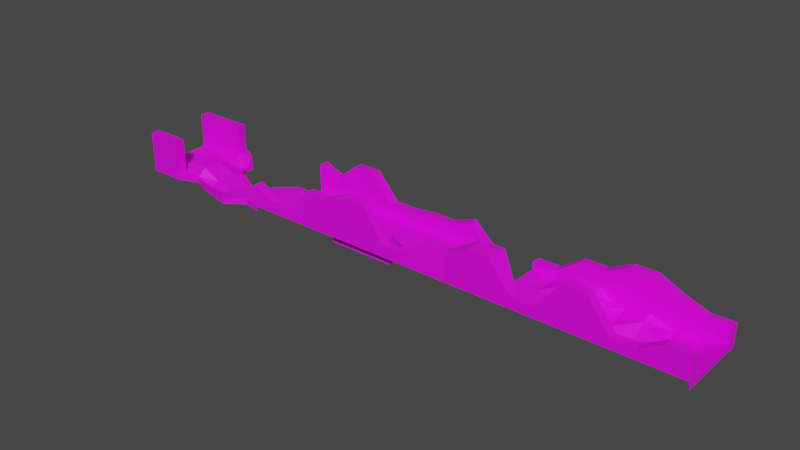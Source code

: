# Source: ramp6.blend  (saved by Blender 2.92.15; exported with 4.5.12 LTS)
import bpy
from mathutils import Matrix  # noqa: F401  (used for matrix-valued properties, if any)

bpy.ops.wm.read_factory_settings(use_empty=True)
scene = bpy.context.scene
scene.name = 'Scene'

# ---- images (referenced by path relative to the original .blend; pixels are not part of the script)
import os
ASSET_DIR = os.environ.get("B2B_ASSET_DIR", "")  # directory of the original .blend (textures are referenced by path, not embedded)
HERE = os.path.dirname(os.path.abspath(__file__))  # packed textures are extracted next to this script under _unpacked/

def load_image(name, relpath, width, height, colorspace="sRGB"):
    """Load a texture the original file referenced (path relative to the .blend, or extracted next to this script)."""
    p = next((c for c in (os.path.join(HERE, relpath), os.path.join(ASSET_DIR, relpath)) if relpath and os.path.exists(c)), "")
    if p:
        img = bpy.data.images.load(p, check_existing=True)
        img.name = name
    else:  # same state as the original file: an image datablock whose file is absent (Cycles renders it pink)
        img = bpy.data.images.new(name, width, height)
        img.source = "FILE"
        img.filepath = "//" + (relpath or name)
    img.colorspace_settings.name = colorspace
    return img
img_wall_stone_a_basecolor_png = load_image('Wall_Stone_A_Basecolor.png', 'Wall_Stone_A_Basecolor.png', 1024, 1024, 'sRGB')

# ---- materials (node trees are filled in below, after node groups)
mat_stone = bpy.data.materials.new('Stone')
mat_stone.use_transparent_shadow = False

# ---- material node trees
mat_stone.use_nodes = True; mat_stone.node_tree.nodes.clear()
_N = mat_stone.node_tree.nodes; _L = mat_stone.node_tree.links
n0 = _N.new('ShaderNodeBsdfPrincipled'); n0.name = 'Principled BSDF'; n0.location = (10, 300)
n0.distribution = 'GGX'
n0.subsurface_method = 'BURLEY'
n0.inputs[3].default_value = 1.45
n0.inputs[27].default_value = (0.0, 0.0, 0.0, 1.0)
n0.inputs[28].default_value = 1.0
n1 = _N.new('ShaderNodeOutputMaterial'); n1.name = 'Material Output'; n1.location = (300, 300)
n2 = _N.new('ShaderNodeTexImage'); n2.name = 'Image Texture'; n2.location = (-280, 276)
n2.image = img_wall_stone_a_basecolor_png
_L.new(n0.outputs[0], n1.inputs[0])
_L.new(n2.outputs[0], n0.inputs[0])
n1.is_active_output = True

# ---- world
world_world = bpy.data.worlds.new('World'); scene.world = world_world
world_world.use_nodes = True; world_world.node_tree.nodes.clear()
_N = world_world.node_tree.nodes; _L = world_world.node_tree.links
n0 = _N.new('ShaderNodeOutputWorld'); n0.name = 'World Output'; n0.location = (300, 300)
n1 = _N.new('ShaderNodeBackground'); n1.name = 'Background'; n1.location = (10, 300)
n1.inputs[0].default_value = (0.05088, 0.05088, 0.05088, 1.0)
_L.new(n1.outputs[0], n0.inputs[0])
n0.is_active_output = True
world_world.color = (0.05088, 0.05088, 0.05088)
world_world.use_sun_shadow = False
world_world.sun_shadow_jitter_overblur = 0.0

# ---- meshes
me_plane_002 = bpy.data.meshes.new('Plane.002')
me_plane_002.from_pydata([(24.0, 4.0, 0.0), (24.0, -4.0, 0.0), (14.4, 4.0, 0.0), (4.8, 4.0, 0.0), (-4.8, 4.0, 0.0), (-14.4, 4.0, 0.0), (-14.4, -4.0, 0.0), (-4.8, -4.0, 0.0), (4.8, -4.0, 0.0), (14.4, -4.0, 0.0), (24.0, 7.82e-06, 0.0), (-19.2, 4.0, 0.0), (19.2, -4.0, 0.0), (19.2, 4.0, 0.0), (9.6, 4.0, 0.0), (-9.6, 4.0, 0.0), (-19.2, -4.0, 0.0), (-9.6, -4.0, 0.0), (1.303e-06, -4.0, 0.0), (9.6, -4.0, 0.0), (14.4, 4.692e-06, -0.8074), (4.8, 1.564e-06, 0.0), (-4.8, -1.564e-06, 0.0), (-13.11, -4.273e-06, 0.0), (-9.6, -3.128e-06, 0.0), (0.0, 0.0, 0.0), (9.6, 3.128e-06, 0.0), (19.2, 6.256e-06, -0.8571), (-19.2, -6.256e-06, 0.0), (24.0, 2.0, 0.0), (-21.6, 4.0, 0.0), (-24.0, -2.0, 0.0), (21.6, -4.0, 0.0), (16.8, 4.0, 0.0), (7.2, 4.0, 0.0), (-2.4, 4.0, 0.0), (-12.0, 4.0, 0.0), (-16.8, -4.0, 0.0), (-7.2, -4.0, 0.0), (2.4, -4.0, 0.0), (12.0, -4.0, 0.0), (14.4, -2.0, -1.326), (4.8, -2.0, 0.0), (-4.8, -2.0, 0.0), (-14.4, -2.0, 0.0), (24.0, -2.0, 0.0), (-16.8, 4.0, 0.0), (-26.0, -3.507, -0.5912), (16.8, -4.0, 0.0), (21.6, 4.0, 0.0), (12.0, 4.0, 0.0), (-7.2, 4.0, 0.0), (-21.6, -4.0, 0.0), (-12.0, -4.0, 0.0), (-2.4, -4.0, 0.0), (7.2, -4.0, 0.0), (14.4, 2.0, -0.6845), (4.8, 2.0, 0.0), (-4.8, 2.0, 0.0), (-14.4, 2.0, 0.0), (-9.6, 2.0, 0.0), (-7.2, -0.9736, 0.0), (-12.0, -3.91e-06, 0.0), (6.517e-07, -2.0, 0.0), (2.4, 7.82e-07, 0.0), (-2.4, -7.82e-07, 0.0), (9.6, 2.0, 0.7697), (12.0, 0.004739, 0.00721), (7.2, 2.346e-06, 0.0), (19.2, -2.0, -0.8571), (19.2, 2.0, -0.8376), (21.6, 7.038e-06, -0.8571), (16.8, 5.474e-06, -1.326), (-19.2, -2.0, 0.0), (-19.2, 2.0, 0.0), (-16.8, -5.474e-06, 0.0), (-21.6, -7.038e-06, 0.0), (-21.6, 2.0, 0.0), (-16.8, 2.0, 0.0), (-16.8, -2.0, 0.0), (16.8, 2.0, -0.318), (21.6, 2.0, -0.8376), (21.6, -2.0, -0.8571), (7.2, 2.0, -0.1579), (12.0, 2.0, 0.4922), (12.0, -2.0, 0.0), (-2.4, 2.0, 0.0), (2.4, -2.0, 0.0), (-12.0, 2.0, 0.0), (-7.2, 2.0, 0.0), (-7.2, -2.0, 0.0), (-2.4, -2.0, 0.0), (16.8, -2.0, -1.326), (-21.6, -2.0, 0.0), (14.4, -3.0, 0.0), (4.8, -3.0, 1.383), (-4.8, -3.0, 0.0), (-14.4, -3.0, 0.0), (-9.6, -3.0, 0.0), (9.775e-07, -3.0, 1.383), (19.2, -3.0, 0.0), (-19.2, -3.0, 0.0), (24.0, -3.0, 0.0), (-16.8, -3.0, 0.0), (21.6, -3.0, 0.0), (12.0, -3.0, 0.0), (2.4, -3.0, 1.383), (-7.2, -3.0, 0.0), (-12.0, -3.0, 0.0), (-2.4, -3.0, 1.383), (16.8, -3.0, 0.0), (-21.6, -3.0, 0.0), (24.0, 3.0, 0.0), (14.4, 3.0, -0.4613), (4.8, 3.0, 0.0), (-4.8, 3.0, 0.0), (-14.4, 3.0, 0.0), (-9.6, 3.0, 0.0), (-9.775e-07, 3.0, 0.0), (9.6, 3.0, 0.7697), (19.2, 3.0, -0.8376), (-19.2, 3.0, 0.0), (-21.6, 3.0, 0.0), (-16.8, 3.0, 0.0), (16.8, 3.0, 0.0), (21.6, 3.0, -0.8376), (7.2, 3.0, 0.0), (12.0, 3.0, 0.7697), (-2.4, 3.0, 0.0), (-12.0, 3.0, 0.0), (-7.2, 3.0, 0.0), (24.0, 3.0, 1.534), (24.0, 4.0, 1.534), (-21.6, 4.0, 2.916), (-30.0, -7.82e-06, -0.6301), (-24.0, -3.0, 2.41), (-24.0, -4.0, 2.41), (21.6, -4.0, 2.41), (24.0, -4.0, 2.41), (16.8, 4.0, 3.564), (14.4, 4.0, 3.564), (7.2, 4.0, 0.767), (4.8, 4.0, 0.767), (-2.4, 4.0, 2.41), (-4.8, 4.0, 1.553), (-12.0, 4.0, 1.28), (-14.4, 4.0, 3.993), (-16.8, -4.0, 3.739), (-14.4, -4.0, 3.739), (-7.2, -4.0, 1.158), (-4.8, -4.0, 1.158), (2.4, -4.0, 4.098), (4.8, -4.0, 4.098), (12.0, -4.0, 4.245), (14.4, -4.0, 4.245), (14.4, -3.0, 4.245), (4.8, -1.659, 4.098), (-4.8, -3.0, 1.158), (-14.4, -3.0, 3.739), (-16.8, 4.0, 3.993), (-19.2, 4.0, 2.023), (16.8, -4.0, 1.04), (19.2, -4.0, 1.04), (21.6, 4.0, 1.534), (19.2, 4.0, 2.41), (12.0, 4.0, 2.41), (9.6, 4.0, 2.41), (-1.303e-06, 4.0, 0.2053), (-7.2, 4.0, 1.553), (-9.6, 4.0, 1.28), (-21.6, -4.0, 1.13), (-19.2, -4.0, 1.13), (-12.0, -4.0, 4.75), (-9.6, -4.0, 4.75), (-2.4, -3.806, 3.026), (1.24e-06, -3.806, 3.026), (7.2, -4.0, 1.166), (9.6, -4.0, 1.166), (-9.6, -3.0, 4.75), (9.142e-07, -2.806, 3.026), (9.6, -3.0, 1.166), (19.2, -3.0, 1.04), (-19.2, -3.0, 1.13), (-16.8, -3.0, 3.739), (21.6, -3.0, 2.41), (12.0, -3.0, 4.245), (2.4, -1.659, 4.098), (-7.2, -3.0, 1.158), (-12.0, -3.0, 4.75), (-2.4, -2.806, 3.026), (7.2, -3.0, 1.166), (16.8, -3.0, 1.04), (-21.6, -3.0, 1.13), (24.0, -3.0, 2.41), (-34.0, 4.0, -0.6301), (14.4, 3.0, 3.564), (4.8, 3.0, 0.767), (-4.8, 3.0, 1.553), (-14.4, 3.0, 3.993), (-9.6, 3.0, 1.28), (-9.775e-07, 3.0, 0.2053), (9.6, 3.0, 2.41), (19.2, 3.0, 2.41), (-19.2, 3.0, 2.023), (-21.6, 3.0, 2.916), (-16.8, 3.0, 3.993), (16.8, 3.0, 3.564), (21.6, 3.0, 1.534), (7.2, 3.0, 0.767), (12.0, 3.0, 2.41), (-2.4, 3.0, 2.41), (-1.303e-06, 4.0, 0.0), (-12.0, 3.0, 1.28), (-7.2, 3.0, 1.553), (-6.517e-07, 2.0, 0.0), (4.8, 1.564e-06, -0.84), (0.0, 0.0, -0.84), (4.8, 2.0, -0.84), (2.4, 7.82e-07, -0.84), (-9.775e-07, 3.0, -0.84), (4.8, 3.0, -0.84), (-6.517e-07, 2.0, -0.84), (-1.303e-06, 4.0, -0.84), (-12.0, -3.91e-06, -1.211), (-9.6, -3.128e-06, -1.211), (-13.11, -4.273e-06, -1.211), (-14.4, -2.0, -1.211), (-7.2, -2.346e-06, -1.211), (-7.2, -2.0, -1.211), (-14.4, -3.0, -1.211), (-9.6, -3.0, -1.211), (-7.2, -3.0, -1.211), (-12.0, -3.0, -1.211), (-7.2, -2.108e-06, 0.0), (13.2, -4.0, 0.0), (13.2, 4.0, 0.0), (13.2, 2.0, -0.2642), (13.2, -2.0, 0.0), (13.2, -3.0, 0.0), (13.2, 3.0, -0.3589), (13.2, -4.0, 4.245), (13.2, 4.0, 2.987), (13.2, -3.0, 4.245), (13.2, 3.0, 2.987), (7.2, -2.0, 0.0), (9.6, -2.0, 0.0), (9.6, -3.0, 0.0), (7.2, -3.0, 0.0), (12.0, 3.91e-06, 1.844), (12.0, -2.0, 1.844), (12.0, -3.0, 1.844), (12.01, 0.01548, 1.852), (13.2, -2.0, 1.844), (13.2, -3.0, 1.844), (19.2, 0.8925, -0.8484), (24.0, 4.0, -0.8234), (24.0, -4.0, -0.8234), (24.0, 7.82e-06, -0.8234), (24.0, 2.0, -0.8234), (24.0, -2.0, -0.8234), (24.0, -3.0, -0.8234), (24.0, 3.0, -0.8234), (-24.0, 2.0, -0.6301), (-24.0, -7.82e-06, 0.0), (-36.0, -4.0, -0.5912), (-24.0, -4.0, 0.0), (-21.6, 2.0, -0.6301), (-38.0, -7.82e-06, 0.0), (-38.0, 2.0, 0.0), (-38.0, 3.0, 0.0), (-30.0, -4.521, -0.5912), (-24.0, 2.0, 0.0), (-38.0, 4.0, 0.0), (-40.0, -4.0, -0.5912), (-38.0, -2.0, 0.0), (-34.0, -3.156, -0.5912), (-34.0, -3.156, 0.0), (-34.0, -2.0, 0.7311), (-24.0, -3.0, 0.0), (-34.0, -3.0, 0.0), (-40.0, 4.0, 0.0), (-40.0, -7.82e-06, 0.0), (-34.0, -7.82e-06, 0.7311), (-40.0, 2.0, 0.0), (-40.0, -3.0, 0.0), (-40.0, 3.0, 0.0), (-34.0, 2.0, -0.3367), (-38.0, -4.0, -0.5912), (-34.0, 4.0, 0.7815), (-34.0, 3.0, 0.7815), (-30.0, -4.521, 0.0), (-24.0, -4.0, -0.5912), (-30.0, -2.0, -0.3212), (-30.0, -3.0, -0.6585), (-30.0, -7.82e-06, 0.3373), (-31.21, 0.7125, 0.0), (-28.0, -0.9075, -0.6301), (-40.0, -2.0, 0.0), (-32.0, 2.0, -0.6301), (-26.0, -2.0, 0.0), (-33.56, 4.0, -0.6301), (-26.0, -3.0, 0.0), (-26.0, -7.82e-06, 0.0), (-36.0, -4.0, 0.0), (-25.3, 0.8769, 0.0), (-26.0, -3.507, 0.0), (-36.0, 3.0, 0.0), (-32.0, 3.0, 0.7815), (-32.0, 3.0, -0.6301), (-25.3, 0.8769, -0.6301), (-33.56, 4.0, 0.7815), (-36.0, 4.0, 0.0), (-36.0, 2.0, 0.0), (-32.0, 2.0, -0.3367), (-26.0, -7.82e-06, -0.6301), (-36.0, -7.82e-06, 0.7311), (-32.0, -7.82e-06, 0.0006284), (-28.0, -0.9075, 0.0), (-32.0, -3.0, -0.6585), (-28.0, -3.0, 0.0), (-28.0, -2.0, 0.0), (-32.0, -2.0, -0.3212), (-36.0, -2.0, 0.7311), (-31.21, 0.7125, -0.6301), (-32.0, -4.0, 0.0), (-28.0, -4.934, 0.0), (-38.0, -3.0, 0.0), (-32.0, -4.0, -0.5912), (-28.0, -4.934, -0.5912), (-40.0, -4.0, 0.0), (-38.0, -4.0, 0.0), (-36.0, -3.0, 0.0), (-38.0, -3.0, 3.812), (-36.0, -3.0, 3.812), (-38.0, -4.0, 3.812), (-36.0, -4.0, 3.812), (-34.0, 4.0, 3.812), (-34.0, 3.0, 3.812), (-40.0, -3.0, 3.812), (-40.0, -4.0, 3.812), (-36.0, 4.0, 3.812), (-38.0, 4.0, 3.812), (-40.0, 3.0, 3.812), (-38.0, 3.0, 3.812), (-40.0, 4.0, 3.812), (-36.0, 3.0, 3.812), (-36.0, -2.839, 0.0)], [], [(51, 15, 169, 168), (100, 110, 191, 181), (4, 51, 168, 144), (120, 125, 207, 202), (101, 111, 192, 182), (89, 60, 24, 233), (88, 59, 23, 62), (118, 214, 221, 219), (86, 58, 22, 65), (126, 119, 201, 208), (84, 66, 26, 67), (83, 57, 21, 68), (50, 14, 166, 165), (81, 70, 254, 27, 71), (80, 56, 20), (235, 50, 165, 241), (78, 74, 28, 75), (77, 271, 263, 76), (74, 77, 76, 28), (121, 122, 77, 74), (265, 305, 47, 291), (59, 78, 75, 23), (116, 123, 78, 59), (123, 121, 74, 78), (114, 126, 208, 196), (23, 75, 79, 44), (75, 28, 73, 79), (70, 80, 254), (120, 124, 80, 70), (124, 113, 56, 80), (29, 81, 71, 10), (112, 125, 81, 29), (125, 120, 70, 81), (49, 13, 164, 163), (10, 71, 82, 45), (71, 27, 69, 82), (66, 83, 68, 26), (119, 126, 83, 66), (126, 114, 57, 83), (236, 84, 67), (239, 84, 236), (127, 119, 66, 84), (0, 49, 163, 132), (67, 85, 249, 248), (67, 26, 245, 85), (214, 86, 65, 25), (118, 128, 86, 214), (128, 115, 58, 86), (25, 64, 218, 216), (214, 25, 216, 221), (239, 113, 195, 243), (21, 64, 87, 42), (64, 25, 63, 87), (60, 88, 62, 24), (117, 129, 88, 60), (129, 116, 59, 88), (58, 89, 233, 22), (115, 130, 89, 58), (130, 117, 60, 89), (48, 12, 162, 161), (22, 61, 43), (108, 98, 230, 232), (9, 48, 161, 154), (98, 107, 231, 230), (90, 61, 227, 228), (119, 127, 209, 201), (25, 65, 91, 63), (65, 22, 43, 91), (128, 118, 200, 210), (26, 68, 244, 245), (68, 21, 42, 244), (46, 11, 160, 159), (27, 72, 92, 69), (72, 20, 41, 92), (5, 46, 159, 146), (28, 76, 93, 73), (76, 263, 31, 93), (73, 93, 111, 101), (69, 92, 110, 100), (63, 91, 109, 99), (44, 97, 229, 226), (43, 90, 107, 96), (42, 87, 106, 95), (238, 237, 252, 253), (45, 82, 104, 102), (44, 79, 103, 97), (79, 73, 101, 103), (82, 69, 100, 104), (85, 245, 246, 105), (87, 63, 99, 106), (24, 62, 223, 224), (61, 24, 224, 227), (91, 43, 109), (244, 42, 95), (92, 41, 94, 110), (93, 31, 278, 111), (271, 77, 266, 262), (115, 128, 210, 197), (111, 278, 135, 192), (200, 118, 211, 167), (110, 94, 155, 191), (129, 117, 199, 212), (247, 95, 156, 190), (116, 129, 212, 198), (109, 96, 157, 189), (130, 115, 197, 213), (234, 9, 154, 240), (1, 102, 193, 138), (19, 40, 153, 177), (108, 97, 158, 188), (117, 130, 213, 199), (39, 8, 152, 151), (18, 39, 151, 175), (107, 98, 178, 187), (38, 7, 150, 149), (192, 135, 136, 170), (191, 155, 154, 161), (190, 156, 152, 176), (189, 157, 150, 174), (188, 158, 148, 172), (187, 178, 173, 149), (186, 179, 175, 151), (185, 180, 177, 153), (184, 181, 162, 137), (183, 182, 171, 147), (158, 183, 147, 148), (193, 184, 137, 138), (242, 185, 153, 240), (156, 186, 151, 152), (157, 187, 149, 150), (178, 188, 172, 173), (179, 189, 174, 175), (180, 190, 176, 177), (181, 191, 161, 162), (182, 192, 170, 171), (168, 169, 199, 213), (144, 168, 213, 197), (145, 146, 198, 212), (169, 145, 212, 199), (143, 144, 197, 210), (167, 143, 210, 200), (165, 166, 201, 209), (241, 165, 209, 243), (141, 142, 196, 208), (166, 141, 208, 201), (163, 164, 202, 207), (132, 163, 207, 131), (139, 140, 195, 206), (164, 139, 206, 202), (159, 160, 203, 205), (146, 159, 205, 198), (324, 276, 275, 327), (160, 133, 204, 203), (125, 112, 131, 207), (265, 52, 170, 136), (246, 247, 190, 180), (52, 16, 171, 170), (113, 124, 206, 195), (6, 53, 172, 148), (99, 109, 189, 179), (53, 17, 173, 172), (124, 120, 202, 206), (7, 54, 174, 150), (98, 108, 188, 178), (54, 18, 175, 174), (121, 123, 205, 203), (112, 0, 132, 131), (8, 55, 176, 152), (96, 107, 187, 157), (11, 30, 133, 160), (55, 19, 177, 176), (123, 116, 198, 205), (317, 302, 314, 296), (95, 106, 186, 156), (290, 324, 327, 270), (278, 265, 136, 135), (238, 105, 185, 242), (12, 32, 137, 162), (122, 121, 203, 204), (32, 1, 138, 137), (102, 104, 184, 193), (13, 33, 139, 164), (33, 2, 140, 139), (97, 103, 183, 158), (14, 34, 141, 166), (34, 3, 142, 141), (103, 101, 182, 183), (211, 35, 143, 167), (35, 4, 144, 143), (104, 100, 181, 184), (15, 36, 145, 169), (36, 5, 146, 145), (105, 246, 180, 185), (16, 37, 147, 171), (37, 6, 148, 147), (106, 99, 179, 186), (17, 38, 149, 173), (21, 57, 217, 215), (64, 21, 215, 218), (211, 118, 219, 222), (57, 114, 220, 217), (107, 90, 228, 231), (62, 23, 225, 223), (97, 108, 232, 229), (23, 44, 226, 225), (22, 233, 61), (233, 24, 61), (43, 61, 90), (94, 238, 242, 155), (140, 241, 243, 195), (155, 242, 240, 154), (40, 234, 240, 153), (41, 238, 94), (127, 239, 243, 209), (20, 67, 237), (113, 239, 236, 56), (56, 236, 20), (2, 235, 241, 140), (245, 244, 247, 246), (251, 248, 249, 252), (252, 249, 250, 253), (85, 105, 250, 249), (105, 238, 253, 250), (67, 248, 251), (237, 67, 251, 252), (20, 236, 67), (238, 41, 237), (254, 72, 27), (72, 254, 80), (45, 102, 260, 259), (29, 10, 257, 258), (102, 1, 256, 260), (0, 112, 261, 255), (112, 29, 258, 261), (10, 45, 259, 257), (312, 306, 269, 268), (330, 303, 335, 334), (315, 312, 267), (331, 346, 274, 326), (322, 315, 267, 274), (324, 318, 279, 276), (321, 316, 282, 277), (318, 321, 279), (316, 313, 286), (329, 330, 334, 339), (268, 269, 285, 283), (267, 268, 283, 281), (326, 274, 297, 284), (274, 267, 281, 297), (313, 307, 289, 286), (307, 310, 288, 289), (325, 319, 293, 290), (320, 317, 294, 292), (319, 320, 292, 293), (276, 303, 264, 275), (325, 290, 270, 328), (302, 304, 309, 314), (265, 278, 301, 305), (31, 263, 302, 299), (278, 31, 299, 301), (305, 301, 319, 325), (290, 318, 324), (276, 279, 331, 303), (299, 302, 317, 320), (292, 294, 316, 321), (277, 282, 315, 322), (301, 299, 320, 319), (293, 292, 321, 318), (279, 277, 322, 346), (295, 294, 134, 323), (294, 295, 313, 316), (282, 286, 312, 315), (294, 317, 296, 134), (307, 313, 298, 308), (286, 306, 312), (304, 271, 262, 309), (288, 310, 300, 194), (288, 311, 340, 336), (263, 271, 304, 302), (310, 307, 308, 300), (313, 295, 323, 298), (305, 325, 328, 47), (303, 330, 287, 264), (330, 329, 273, 287), (289, 288, 336, 337), (284, 329, 339, 338), (345, 340, 341, 343), (343, 341, 344, 342), (337, 336, 340, 345), (335, 333, 332, 334), (334, 332, 338, 339), (311, 272, 341, 340), (331, 326, 332, 333), (269, 306, 345, 343), (285, 269, 343, 342), (272, 280, 344, 341), (326, 284, 338, 332), (306, 289, 337, 345), (303, 331, 333, 335), (280, 285, 342, 344), (267, 312, 268), (286, 282, 316), (274, 346, 322), (346, 331, 279), (279, 321, 277), (306, 286, 289), (318, 290, 293), (237, 41, 20), (20, 72, 80), (84, 239, 127), (95, 247, 244), (109, 43, 96)])
_uv = me_plane_002.uv_layers.new(name='UVMap')
_uv.uv.foreach_set('vector', [0.0, 0.0, 1.0, 0.0, 1.0, 1.0, 0.0, 1.0, 0.0, 0.0, 1.0, 0.0, 1.0, 1.0, 0.0, 1.0, 0.0, 0.0, 1.0, 0.0, 1.0, 1.0, 0.0, 1.0, 0.0, 0.0, 1.0, 0.0, 1.0, 1.0, 0.0, 1.0, 0.0, 0.0, 1.0, 0.0, 1.0, 1.0, 0.0, 1.0, 0.5, 0.5, 1.0, 0.5, 1.0, 1.0, 0.5, 0.8363, 0.5, 0.5, 1.0, 0.5, 1.0, 1.0, 0.5, 1.0, 0.0, 0.6967, 1.0, 0.6967, 1.0, 1.0, 0.0, 1.0, 0.5, 0.5, 1.0, 0.5, 1.0, 1.0, 0.5, 1.0, 0.0, 0.0, 1.0, 0.0, 1.0, 1.0, 0.0, 1.0, 0.5, 0.5, 1.0, 0.5, 1.0, 1.0, 0.5, 1.0, 0.5, 0.5, 1.0, 0.5, 1.0, 1.0, 0.5, 1.0, 0.0, 0.0, 1.0, 0.0, 1.0, 1.0, 0.0, 1.0, 0.5, 0.5, 1.0, 0.5, 1.0, 0.7769, 1.0, 1.0, 0.5, 1.0, 0.5, 0.5, 1.0, 0.5, 1.0, 1.0, 0.5, 0.0, 1.0, 0.0, 1.0, 1.0, 0.5, 1.0, 0.5, 0.5, 1.0, 0.5, 1.0, 1.0, 0.5, 1.0, 0.5, 0.5, 1.0, 0.5, 1.0, 1.0, 0.5, 1.0, 0.0, 0.5, 0.5, 0.5, 0.5, 1.0, 0.0, 1.0, 0.0, 0.25, 0.5, 0.25, 0.5, 0.5, 0.0, 0.5, 0.0, 0.7941, 1.0, 0.7941, 1.0, 1.0, 0.0, 1.0, 0.0, 0.5, 0.5, 0.5, 0.5, 1.0, 0.0, 1.0, 0.0, 0.25, 0.5, 0.25, 0.5, 0.5, 0.0, 0.5, 0.5, 0.25, 1.0, 0.25, 1.0, 0.5, 0.5, 0.5, 0.0, 0.0, 1.0, 0.0, 1.0, 1.0, 0.0, 1.0, 0.0, 0.0, 0.5, 0.0, 0.5, 0.5, 0.0, 0.5, 0.5, 0.0, 1.0, 0.0, 1.0, 0.5, 0.5, 0.5, 0.0, 0.5, 0.5, 0.5, 0.0, 0.7769, 0.0, 0.25, 0.5, 0.25, 0.5, 0.5, 0.0, 0.5, 0.5, 0.25, 1.0, 0.25, 1.0, 0.5, 0.5, 0.5, 0.0, 0.5, 0.5, 0.5, 0.5, 1.0, 0.0, 1.0, 0.0, 0.25, 0.5, 0.25, 0.5, 0.5, 0.0, 0.5, 0.5, 0.25, 1.0, 0.25, 1.0, 0.5, 0.5, 0.5, 0.0, 0.0, 1.0, 0.0, 1.0, 1.0, 0.0, 1.0, 0.0, 0.0, 0.5, 0.0, 0.5, 0.5, 0.0, 0.5, 0.5, 0.0, 1.0, 0.0, 1.0, 0.5, 0.5, 0.5, 0.0, 0.5, 0.5, 0.5, 0.5, 1.0, 0.0, 1.0, 0.0, 0.25, 0.5, 0.25, 0.5, 0.5, 0.0, 0.5, 0.5, 0.25, 1.0, 0.25, 1.0, 0.5, 0.5, 0.5, 0.25, 0.5, 0.5, 0.5, 0.5, 1.0, 0.25, 0.25, 0.5, 0.5, 0.25, 0.5, 0.5, 0.25, 1.0, 0.25, 1.0, 0.5, 0.5, 0.5, 0.0, 0.0, 1.0, 0.0, 1.0, 1.0, 0.0, 1.0, 0.5, 0.0, 0.5, 0.5, 0.5, 0.5, 0.5, 0.0, 0.5, 0.0, 1.0, 0.0, 1.0, 0.5, 0.5, 0.5, 0.0, 0.5, 0.5, 0.5, 0.5, 1.0, 0.0, 1.0, 0.0, 0.25, 0.5, 0.25, 0.5, 0.5, 0.0, 0.5, 0.5, 0.25, 1.0, 0.25, 1.0, 0.5, 0.5, 0.5, 0.0, 0.6967, 1.0, 0.6967, 1.0, 1.0, 0.0, 1.0, 0.0, 0.6967, 1.0, 0.6967, 1.0, 1.0, 0.0, 1.0, 0.5, 0.0, 1.0, 0.0, 1.0, 1.0, 0.5, 1.0, 0.0, 0.0, 0.5, 0.0, 0.5, 0.5, 0.0, 0.5, 0.5, 0.0, 1.0, 0.0, 1.0, 0.5, 0.5, 0.5, 0.0, 0.5, 0.5, 0.5, 0.5, 1.0, 0.0, 1.0, 0.0, 0.25, 0.5, 0.25, 0.5, 0.5, 0.0, 0.5, 0.5, 0.25, 1.0, 0.25, 1.0, 0.5, 0.5, 0.5, 0.0, 0.5, 0.5, 0.5, 0.5, 0.8363, 0.0, 1.0, 0.0, 0.25, 0.5, 0.25, 0.5, 0.5, 0.0, 0.5, 0.5, 0.25, 1.0, 0.25, 1.0, 0.5, 0.5, 0.5, 0.0, 0.0, 1.0, 0.0, 1.0, 1.0, 0.0, 1.0, 0.4198, 0.0782, 0.5859, 0.6736, 0.03679, 0.373, 0.0, 0.6613, 1.0, 0.6613, 1.0, 1.0, 0.0, 1.0, 0.0, 0.0, 1.0, 0.0, 1.0, 1.0, 0.0, 1.0, 0.0, 0.6613, 1.0, 0.6613, 1.0, 1.0, 0.0, 1.0, 0.0, 0.6613, 1.0, 0.6613, 1.0, 1.0, 0.0, 1.0, 0.0, 0.0, 1.0, 0.0, 1.0, 1.0, 0.0, 1.0, 0.0, 0.0, 0.5, 0.0, 0.5, 0.5, 0.0, 0.5, 0.5, 0.0, 1.0, 0.0, 1.0, 0.5, 0.5, 0.5, 0.0, 0.0, 1.0, 0.0, 1.0, 1.0, 0.0, 1.0, 0.0, 0.0, 0.5, 0.0, 0.5, 0.5, 0.0, 0.5, 0.5, 0.0, 1.0, 0.0, 1.0, 0.5, 0.5, 0.5, 0.0, 0.0, 1.0, 0.0, 1.0, 1.0, 0.0, 1.0, 0.0, 0.0, 0.5, 0.0, 0.5, 0.5, 0.0, 0.5, 0.5, 0.0, 1.0, 0.0, 1.0, 0.5, 0.5, 0.5, 0.0, 0.0, 1.0, 0.0, 1.0, 1.0, 0.0, 1.0, 0.0, 0.0, 0.5, 0.0, 0.5, 0.5, 0.0, 0.5, 0.5, 0.0, 1.0, 0.0, 1.0, 0.5, 0.5, 0.5, 0.0, 0.5, 0.5, 0.5, 0.5, 0.75, 0.0, 0.75, 0.0, 0.5, 0.5, 0.5, 0.5, 0.75, 0.0, 0.75, 0.0, 0.3907, 0.5, 0.3907, 0.5, 0.8593, 0.0, 0.8593, 0.0, 0.6613, 1.0, 0.6613, 1.0, 1.0, 0.0, 1.0, 0.0, 0.5, 0.5, 0.5, 0.5, 0.75, 0.0, 0.75, 0.0, 0.3907, 0.5, 0.3907, 0.5, 0.8593, 0.0, 0.8593, 0.0, 0.5078, 1.0, 0.5078, 1.0, 1.0, 0.0, 1.0, 0.0, 0.5, 0.5, 0.5, 0.5, 0.75, 0.0, 0.75, 0.0, 0.5, 0.5, 0.5, 0.5, 0.75, 0.0, 0.75, 0.5, 0.5, 1.0, 0.5, 1.0, 0.75, 0.5, 0.75, 0.5, 0.5, 1.0, 0.5, 1.0, 0.75, 0.5, 0.75, 0.5, 0.5, 1.0, 0.5, 1.0, 0.75, 0.5, 0.75, 0.5, 0.3907, 1.0, 0.3907, 1.0, 0.8593, 0.5, 0.8593, 0.0, 0.6613, 1.0, 0.6613, 1.0, 1.0, 0.0, 1.0, 0.0, 0.6613, 1.0, 0.6613, 1.0, 1.0, 0.0, 1.0, 0.5, 0.3907, 1.0, 0.3907, 0.5, 0.8593, 0.5, 0.3907, 1.0, 0.3907, 1.0, 0.8593, 0.5, 0.5, 1.0, 0.5, 1.0, 0.75, 0.5, 0.75, 0.5, 0.5, 1.0, 0.5, 1.0, 0.75, 0.5, 0.75, 0.0, 0.8059, 1.0, 0.8059, 1.0, 1.0, 0.0, 1.0, 0.0, 0.0, 1.0, 0.0, 1.0, 1.0, 0.0, 1.0, 0.0, 0.0, 1.0, 0.0, 1.0, 1.0, 0.0, 1.0, 0.0, 0.25, 1.0, 0.0, 0.0, 0.0, 0.0, 0.0, 0.0, 0.0, 1.0, 0.0, 1.0, 1.0, 0.0, 1.0, 0.0, 0.0, 1.0, 0.0, 1.0, 1.0, 0.0, 1.0, 0.0, 0.0, 1.0, 0.0, 1.0, 1.0, 0.0, 1.0, 0.0, 0.0, 1.0, 0.0, 1.0, 1.0, 0.0, 1.0, 0.0, 0.0, 1.0, 0.0, 1.0, 1.0, 0.0, 1.0, 0.0, 0.0, 1.0, 0.0, 1.0, 1.0, 0.0, 1.0, 0.5, 0.0, 1.0, 0.0, 1.0, 1.0, 0.5, 1.0, 0.0, 0.0, 1.0, 0.0, 1.0, 1.0, 0.0, 1.0, 0.0, 0.0, 1.0, 0.0, 1.0, 1.0, 0.0, 1.0, 0.0, 0.0, 1.0, 0.0, 1.0, 1.0, 0.0, 1.0, 0.0, 0.0, 1.0, 0.0, 1.0, 1.0, 0.0, 1.0, 0.0, 0.0, 1.0, 0.0, 1.0, 1.0, 0.0, 1.0, 0.0, 0.0, 1.0, 0.0, 1.0, 1.0, 0.0, 1.0, 0.0, 0.0, 1.0, 0.0, 1.0, 1.0, 0.0, 1.0, 0.0, 0.0, 1.0, 0.0, 1.0, 1.0, 0.0, 1.0, 0.5, 0.75, 1.0, 0.75, 1.0, 1.0, 0.5, 1.0, 0.5, 0.75, 1.0, 0.75, 1.0, 1.0, 0.5, 1.0, 0.1884, 0.0, 0.441, 0.7137, 0.0, 0.7137, 0.0, 0.0, 0.5, 0.75, 1.0, 0.75, 1.0, 1.0, 0.5, 1.0, 0.5, 0.75, 1.0, 0.75, 1.0, 1.0, 0.5, 1.0, 0.5, 0.75, 1.0, 0.75, 1.0, 1.0, 0.5, 1.0, 0.5, 0.75, 1.0, 0.75, 1.0, 1.0, 0.5, 1.0, 0.5, 0.75, 1.0, 0.75, 1.0, 1.0, 0.5, 1.0, 0.5, 0.75, 1.0, 0.75, 1.0, 1.0, 0.5, 1.0, 0.5, 0.75, 1.0, 0.75, 1.0, 1.0, 0.5, 1.0, 0.0, 0.75, 0.5, 0.75, 0.5, 1.0, 0.0, 1.0, 0.0, 0.75, 0.5, 0.75, 0.5, 1.0, 0.0, 1.0, 0.25, 0.75, 0.5, 0.75, 0.5, 1.0, 0.25, 1.0, 0.441, 0.7137, 0.441, 1.0, 0.0, 1.0, 0.0, 0.7137, 0.0, 0.75, 0.5, 0.75, 0.5, 1.0, 0.0, 1.0, 0.0, 0.75, 0.5, 0.75, 0.5, 1.0, 0.0, 1.0, 0.0, 0.75, 0.5, 0.75, 0.5, 1.0, 0.0, 1.0, 0.0, 0.75, 0.5, 0.75, 0.5, 1.0, 0.0, 1.0, 0.0, 0.75, 0.5, 0.75, 0.5, 1.0, 0.0, 1.0, 0.0, 0.75, 0.5, 0.75, 0.5, 1.0, 0.0, 1.0, 0.5, 0.0, 1.0, 0.0, 1.0, 0.25, 0.5, 0.25, 0.0, 0.0, 0.5, 0.0, 0.5, 0.25, 0.0, 0.25, 0.5, 0.0, 1.0, 0.0, 1.0, 0.25, 0.5, 0.25, 0.0, 0.0, 0.5, 0.0, 0.5, 0.25, 0.0, 0.25, 0.5, 0.0, 1.0, 0.0, 1.0, 0.25, 0.5, 0.25, 0.0, 0.0, 0.5, 0.0, 0.5, 0.25, 0.0, 0.25, 0.5, 0.0, 1.0, 0.0, 1.0, 0.25, 0.5, 0.25, 0.25, 0.0, 0.5, 0.0, 0.5, 0.25, 0.25, 0.25, 0.5, 0.0, 1.0, 0.0, 1.0, 0.25, 0.5, 0.25, 0.0, 0.0, 0.5, 0.0, 0.5, 0.25, 0.0, 0.25, 0.5, 0.0, 1.0, 0.0, 1.0, 0.25, 0.5, 0.25, 0.0, 0.0, 0.5, 0.0, 0.5, 0.25, 0.0, 0.25, 0.5, 0.0, 1.0, 0.0, 1.0, 0.25, 0.5, 0.25, 0.0, 0.0, 0.5, 0.0, 0.5, 0.25, 0.0, 0.25, 0.5, 0.0, 1.0, 0.0, 1.0, 0.25, 0.5, 0.25, 0.0, 0.0, 0.5, 0.0, 0.5, 0.25, 0.0, 0.25, 0.0, 0.7941, 1.0, 0.7941, 1.0, 1.0, 0.0, 1.0, 0.0, 0.0, 0.5, 0.0, 0.5, 0.25, 0.0, 0.25, 0.0, 0.0, 1.0, 0.0, 1.0, 1.0, 0.0, 1.0, 0.0, 0.0, 1.0, 0.0, 1.0, 1.0, 0.0, 1.0, 0.0, 0.0, 1.0, 0.0, 1.0, 1.0, 0.0, 1.0, 0.0, 0.0, 1.0, 0.0, 1.0, 1.0, 0.0, 1.0, 0.0, 0.0, 1.0, 0.0, 1.0, 1.0, 0.0, 1.0, 0.0, 0.0, 1.0, 0.0, 1.0, 1.0, 0.0, 1.0, 0.0, 0.0, 1.0, 0.0, 1.0, 1.0, 0.0, 1.0, 0.0, 0.0, 1.0, 0.0, 1.0, 1.0, 0.0, 1.0, 0.0, 0.0, 1.0, 0.0, 1.0, 1.0, 0.0, 1.0, 0.0, 0.0, 1.0, 0.0, 1.0, 1.0, 0.0, 1.0, 0.0, 0.0, 1.0, 0.0, 1.0, 1.0, 0.0, 1.0, 0.0, 0.0, 1.0, 0.0, 1.0, 1.0, 0.0, 1.0, 0.0, 0.0, 1.0, 0.0, 1.0, 1.0, 0.0, 1.0, 0.0, 0.0, 1.0, 0.0, 1.0, 1.0, 0.0, 1.0, 0.0, 0.0, 1.0, 0.0, 1.0, 1.0, 0.0, 1.0, 0.0, 0.0, 1.0, 0.0, 1.0, 1.0, 0.0, 1.0, 0.0, 0.0, 1.0, 0.0, 1.0, 1.0, 0.0, 1.0, 0.0, 0.0, 1.0, 0.0, 1.0, 1.0, 0.0, 1.0, 0.0, 0.0, 1.0, 0.0, 1.0, 1.0, 0.0, 1.0, 0.0, 0.8059, 1.0, 0.8059, 1.0, 1.0, 0.0, 1.0, 0.0, 0.0, 1.0, 0.0, 1.0, 1.0, 0.0, 1.0, 0.0, 0.7941, 1.0, 0.7941, 1.0, 1.0, 0.0, 1.0, 0.0, 0.0, 1.0, 0.0, 1.0, 1.0, 0.0, 1.0, 0.5, 0.0, 1.0, 0.0, 1.0, 1.0, 0.5, 1.0, 0.0, 0.0, 1.0, 0.0, 1.0, 1.0, 0.0, 1.0, 0.0, 0.0, 1.0, 0.0, 1.0, 1.0, 0.0, 1.0, 0.0, 0.0, 1.0, 0.0, 1.0, 1.0, 0.0, 1.0, 0.0, 0.0, 1.0, 0.0, 1.0, 1.0, 0.0, 1.0, 0.0, 0.0, 1.0, 0.0, 1.0, 1.0, 0.0, 1.0, 0.0, 0.0, 1.0, 0.0, 1.0, 1.0, 0.0, 1.0, 0.0, 0.0, 1.0, 0.0, 1.0, 1.0, 0.0, 1.0, 0.0, 0.0, 1.0, 0.0, 1.0, 1.0, 0.0, 1.0, 0.0, 0.0, 1.0, 0.0, 1.0, 1.0, 0.0, 1.0, 0.0, 0.0, 1.0, 0.0, 1.0, 1.0, 0.0, 1.0, 0.0, 0.0, 1.0, 0.0, 1.0, 1.0, 0.0, 1.0, 0.0, 0.0, 1.0, 0.0, 1.0, 1.0, 0.0, 1.0, 0.0, 0.0, 1.0, 0.0, 1.0, 1.0, 0.0, 1.0, 0.0, 0.0, 1.0, 0.0, 1.0, 1.0, 0.0, 1.0, 0.0, 0.0, 1.0, 0.0, 1.0, 1.0, 0.0, 1.0, 0.0, 0.0, 1.0, 0.0, 1.0, 1.0, 0.0, 1.0, 0.0, 0.0, 1.0, 0.0, 1.0, 1.0, 0.0, 1.0, 0.0, 0.0, 1.0, 0.0, 1.0, 1.0, 0.0, 1.0, 0.0, 0.0, 1.0, 0.0, 1.0, 1.0, 0.0, 1.0, 0.0, 0.0, 1.0, 0.0, 1.0, 1.0, 0.0, 1.0, 0.0, 0.6967, 1.0, 0.6967, 1.0, 1.0, 0.0, 1.0, 0.0, 0.6967, 1.0, 0.6967, 1.0, 1.0, 0.0, 1.0, 0.0, 0.6967, 1.0, 0.6967, 1.0, 1.0, 0.0, 1.0, 0.0, 0.6967, 1.0, 0.6967, 1.0, 1.0, 0.0, 1.0, 0.0, 0.6613, 1.0, 0.6613, 1.0, 1.0, 0.0, 1.0, 0.0, 0.6613, 1.0, 0.6613, 1.0, 1.0, 0.0, 1.0, 0.0, 0.6613, 1.0, 0.6613, 1.0, 1.0, 0.0, 1.0, 0.0, 0.6613, 1.0, 0.6613, 1.0, 1.0, 0.0, 1.0, 0.4198, 0.0782, 0.7639, 0.5746, 0.5859, 0.6736, 0.7639, 0.5746, 0.9933, 0.9056, 0.5859, 0.6736, 0.03679, 0.373, 0.5859, 0.6736, 0.4165, 0.7679, 0.0, 0.0, 0.5, 0.0, 0.5, 1.0, 0.0, 1.0, 0.0, 0.0, 0.25, 0.0, 0.25, 0.25, 0.0, 0.25, 0.0, 0.75, 0.25, 0.75, 0.25, 1.0, 0.0, 1.0, 0.0, 0.0, 0.5, 0.0, 0.5, 1.0, 0.0, 1.0, 0.0, 0.5, 0.25, 0.75, 0.0, 0.75, 0.0, 0.0, 0.5, 0.0, 0.5, 1.0, 0.0, 1.0, 0.0, 0.0, 0.25, 0.0, 0.25, 0.5, 0.0, 0.25, 0.25, 0.25, 0.25, 0.5, 0.0, 0.5, 0.0, 0.5, 0.25, 0.5, 0.0, 1.0, 0.0, 0.0, 0.5, 0.0, 0.5, 1.0, 0.0, 1.0, 0.0, 0.5, 0.5, 0.5, 0.5, 0.75, 0.0, 0.75, 0.25, 0.0, 0.5, 0.0, 0.5, 0.5, 0.25, 0.5, 0.25, 0.5, 0.5, 0.5, 0.5, 0.75, 0.25, 0.75, 0.5, 0.5, 0.5, 0.75, 0.5, 0.75, 0.5, 0.5, 1.0, 0.0, 0.5, 0.0, 0.5, 0.0, 1.0, 0.0, 1.0, 0.5078, 1.0, 1.0, 0.0, 1.0, 0.0, 0.5078, 1.0, 0.5078, 1.0, 1.0, 0.0, 1.0, 0.0, 1.0, 0.25, 0.5, 0.25, 1.0, 0.25, 0.75, 0.0, 0.5, 0.25, 0.5, 0.0, 0.7769, 0.5, 1.0, 0.0, 1.0, 0.5, 1.0, 0.0, 0.7769, 0.5, 0.5, 0.0, 0.7705, 1.0, 0.7705, 1.0, 1.0, 0.0, 1.0, 0.0, 0.7705, 1.0, 0.7705, 1.0, 1.0, 0.0, 1.0, 0.0, 0.7705, 1.0, 0.7705, 1.0, 1.0, 0.0, 1.0, 0.0, 0.7705, 1.0, 0.7705, 1.0, 1.0, 0.0, 1.0, 0.0, 0.7705, 1.0, 0.7705, 1.0, 1.0, 0.0, 1.0, 0.0, 0.7705, 1.0, 0.7705, 1.0, 1.0, 0.0, 1.0, 0.0, 0.5, 0.0, 0.25, 0.5, 0.25, 0.5, 0.5, 0.0, 0.0, 1.0, 0.0, 1.0, 1.0, 0.0, 1.0, 0.0, 1.0, 0.0, 0.5, 0.5, 1.0, 0.0, 0.75, 0.0, 0.7098, 0.5, 0.5, 0.5, 0.75, 0.0, 0.5, 0.0, 0.0, 0.5, 4.371e-08, 0.5, 0.5, 0.0, 1.0, 0.0, 0.75, 0.5, 0.75, 0.5, 1.0, 0.0, 0.5, 0.0, 0.0, 0.5, 4.371e-08, 0.5, 0.5, 0.0, 0.75, 0.0, 0.5, 0.5, 0.75, 0.0, 1.0, 0.0, 0.5, 0.5, 0.5, 0.0, 0.0, 1.0, 0.0, 1.0, 1.0, 0.0, 1.0, 0.5, 0.5, 0.5, 0.25, 1.0, 0.25, 1.0, 0.5, 0.5, 1.0, 0.5, 0.5, 1.0, 0.5, 1.0, 1.0, 0.5, 0.75, 0.5, 0.5, 1.0, 0.5, 1.0, 0.75, 0.5, 0.5, 0.5, 4.371e-08, 1.0, 8.742e-08, 1.0, 0.5, 0.0, 0.5, 0.0, 0.25, 0.5, 0.25, 0.5, 0.5, 0.0, 0.25, 0.0, 0.0, 0.5, 0.0, 0.5, 0.25, 0.0, 1.0, 0.0, 0.75, 0.5, 0.75, 0.5, 1.0, 0.0, 0.5, 0.0, 0.0, 0.5, 4.371e-08, 0.5, 0.5, 0.0, 0.75, 0.0, 0.5, 0.5, 0.5, 0.5, 0.75, 0.0, 0.7941, 1.0, 0.7941, 1.0, 1.0, 0.0, 1.0, 0.0, 0.7941, 1.0, 0.7941, 1.0, 1.0, 0.0, 1.0, 0.0, 0.8059, 1.0, 0.8059, 1.0, 1.0, 0.0, 1.0, 0.0, 0.0, 0.25, 0.0, 0.25, 0.5, 0.0, 0.5, 0.5, 0.0, 1.0, 0.0, 1.0, 0.5, 0.5, 0.5, 0.25, 0.0, 0.5, 0.0, 0.5, 0.5, 0.25, 0.5, 0.0, 0.5, 0.25, 0.5, 0.25, 1.0, 0.0, 1.0, 0.5, 1.0, 1.0, 0.75, 1.0, 1.0, 0.5, 1.0, 0.5, 0.75, 1.0, 0.75, 1.0, 1.0, 0.5, 0.5, 1.0, 0.5, 1.0, 1.0, 0.5, 1.0, 0.5, 0.5, 0.5, 4.371e-08, 1.0, 8.742e-08, 1.0, 0.5, 0.5, 0.5, 0.5, 4.371e-08, 1.0, 8.742e-08, 1.0, 0.5, 0.25, 0.5, 0.5, 0.5, 0.5, 1.0, 0.25, 1.0, 0.5, 0.75, 0.5, 0.5, 1.0, 0.5, 1.0, 0.75, 0.5, 0.75, 0.5, 0.5, 1.0, 0.5, 1.0, 0.7098, 0.0, 0.8059, 1.0, 0.8059, 1.0, 1.0, 0.0, 1.0, 0.5, 1.0, 0.5, 0.5, 1.0, 0.5, 1.0, 1.0, 0.5, 1.0, 0.5, 0.5, 1.0, 0.5, 1.0, 1.0, 0.0, 0.8059, 1.0, 0.8059, 1.0, 1.0, 0.0, 1.0, 0.0, 0.8059, 1.0, 0.8059, 1.0, 1.0, 0.0, 1.0, 0.5, 0.5, 1.0, 0.25, 1.0, 0.5, 0.0, 0.8059, 1.0, 0.8059, 1.0, 1.0, 0.0, 1.0, 0.0, 0.8059, 1.0, 0.8059, 1.0, 1.0, 0.0, 1.0, 0.0, 0.0, 1.0, 0.0, 1.0, 1.0, 0.0, 1.0, 0.0, 1.0, 0.0, 0.5, 0.5, 0.5, 0.5, 1.0, 0.0, 0.8059, 1.0, 0.8059, 1.0, 1.0, 0.0, 1.0, 0.0, 0.8059, 1.0, 0.8059, 1.0, 1.0, 0.0, 1.0, 0.0, 0.7941, 1.0, 0.7941, 1.0, 1.0, 0.0, 1.0, 0.0, 0.7941, 1.0, 0.7941, 1.0, 1.0, 0.0, 1.0, 0.0, 0.7941, 1.0, 0.7941, 1.0, 1.0, 0.0, 1.0, 0.0, 0.0, 0.2885, 0.0, 0.2885, 1.0, 0.0, 1.0, 0.0, 0.0, 1.0, 0.0, 1.0, 1.0, 0.0, 1.0, 0.0, 0.25, 0.0, 0.0, 0.5, 0.0, 0.5, 0.25, 0.5, 0.25, 0.5, 0.0, 1.0, 0.0, 1.0, 0.25, 0.5, 0.25, 0.5, 0.0, 1.0, 0.0, 1.0, 0.25, 0.0, 1.0, 0.0, 0.75, 0.5, 0.75, 0.5, 1.0, 0.5, 1.0, 0.5, 0.75, 1.0, 0.75, 1.0, 1.0, 0.0, 0.0, 1.0, 0.0, 1.0, 1.0, 0.0, 1.0, 0.0, 0.0, 1.0, 0.0, 1.0, 1.0, 0.0, 1.0, 0.0, 0.0, 1.0, 0.0, 1.0, 1.0, 0.0, 1.0, 0.0, 0.0, 1.0, 0.0, 1.0, 1.0, 0.0, 1.0, 0.0, 0.0, 1.0, 0.0, 1.0, 1.0, 0.0, 1.0, 0.0, 0.0, 1.0, 0.0, 1.0, 1.0, 0.0, 1.0, 0.0, 0.0, 1.0, 0.0, 1.0, 1.0, 0.0, 1.0, 0.0, 0.0, 0.2885, 0.0, 0.2885, 1.0, 0.0, 1.0, 0.0, 0.0, 1.0, 0.0, 1.0, 1.0, 0.0, 1.0, 0.5, 1.0, 0.0, 0.5, 0.5, 0.5, 0.5, 0.5, 0.5, 1.0, 0.0, 1.0, 0.5, 0.5, 0.0, 0.7098, 0.0, 0.5, 1.0, 0.7098, 1.0, 0.75, 0.5, 0.75, 0.5, 0.75, 0.0, 0.5, 0.5, 0.5, 1.0, 0.25, 0.5, 0.5, 0.5, 0.25, 1.0, 0.75, 0.5, 1.0, 0.5, 0.75, 0.25, 0.5, 0.0, 0.5, 0.0, 0.0, 1.0, 1.0, 0.5, 1.0, 0.5, 0.5, 0.5, 0.5, 0.25, 0.25, 0.5, 0.25, 1.0, 0.75, 0.5, 0.75, 0.5, 0.5, 0.5, 0.75, 1.0, 0.5, 1.0, 0.75])
me_plane_002.materials.append(mat_stone)
me_plane_002.use_remesh_fix_poles = True
me_plane_002.use_remesh_preserve_attributes = False
me_plane_002.use_mirror_vertex_groups = False
me_plane_002.update()

# ---- objects
ob_ramp5 = bpy.data.objects.new('Ramp5', me_plane_002)

# ---- transforms, parenting, visibility, modifiers, constraints
ob_ramp5.location = (0.0, 0.0, 0.0)
ob_ramp5.lineart.crease_threshold = 0.0

# ---- collection membership
scene.collection.objects.link(ob_ramp5)

# ---- scene / render settings (as saved in the file)
scene.frame_start = 1; scene.frame_end = 250; scene.frame_set(1)
scene.render.engine = 'BLENDER_EEVEE_NEXT'
scene.cycles.use_denoising = False
scene.cycles.samples = 128
scene.cycles.sampling_pattern = 'TABULATED_SOBOL'
scene.cycles.use_adaptive_sampling = False
scene.cycles.use_light_tree = False
scene.view_settings.view_transform = 'Filmic'
bpy.context.view_layer.update()

# ---- added for rendering (the .blend has no active camera and no usable light): camera, sun
cam_auto = bpy.data.cameras.new('AutoCamera')
cam_auto.lens = 50.0
cam_auto.sensor_width = 36.0
cam_auto.clip_end = 1053.91
ob_auto_camera = bpy.data.objects.new('AutoCamera', cam_auto)
scene.collection.objects.link(ob_auto_camera)
ob_auto_camera.location = (52.0524, -72.5301, 49.7539)
ob_auto_camera.rotation_euler = (1.09748, -7.21219e-08, 0.694738)
scene.camera = ob_auto_camera
light_auto_sun = bpy.data.lights.new('AutoSun', 'SUN')
light_auto_sun.energy = 3.0
light_auto_sun.angle = 0.0523599
ob_auto_sun = bpy.data.objects.new('AutoSun', light_auto_sun)
scene.collection.objects.link(ob_auto_sun)
ob_auto_sun.rotation_euler = (0.872665, 0.174533, 0.523599)
bpy.context.view_layer.update()
